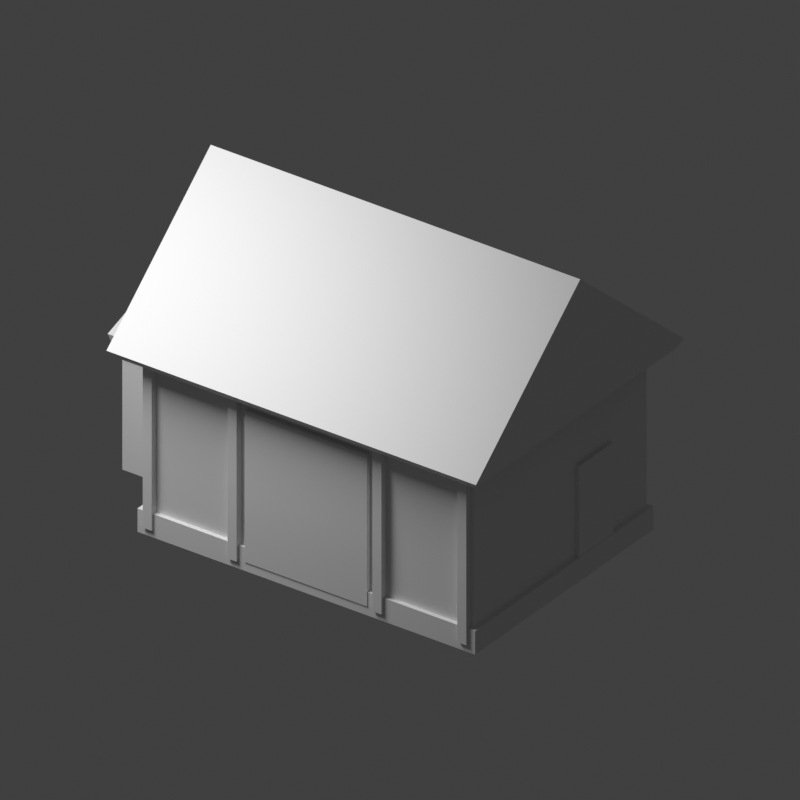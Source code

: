 # Source: barn-selected.blend  (saved by Blender 5.2.45; exported with 4.5.12 LTS)
import bpy
from mathutils import Matrix  # noqa: F401  (used for matrix-valued properties, if any)

bpy.ops.wm.read_factory_settings(use_empty=True)
scene = bpy.context.scene
scene.name = 'Scene'

# ---- collections
col_collection = bpy.data.collections.new('Collection'); scene.collection.children.link(col_collection)

# ---- materials (node trees are filled in below, after node groups)
mat_roof = bpy.data.materials.new('roof')
mat_roof.diffuse_color = (0.25, 0.28, 0.27, 1.0)
mat_stone = bpy.data.materials.new('stone')
mat_stone.diffuse_color = (0.44, 0.43, 0.38, 1.0)
mat_wood = bpy.data.materials.new('wood')
mat_wood.diffuse_color = (0.3, 0.25, 0.19, 1.0)
mat_dark = bpy.data.materials.new('dark')
mat_dark.diffuse_color = (0.08, 0.1, 0.1, 1.0)

# ---- material node trees
mat_roof.use_nodes = True; mat_roof.node_tree.nodes.clear()
_N = mat_roof.node_tree.nodes; _L = mat_roof.node_tree.links
n0 = _N.new('ShaderNodeBsdfPrincipled'); n0.name = 'Principled BSDF'; n0.location = (-200, 100)
n0.inputs[10].default_value = 0.005
n1 = _N.new('ShaderNodeOutputMaterial'); n1.name = 'Material Output'; n1.location = (200, 100)
_L.new(n0.outputs[0], n1.inputs[0])
n1.is_active_output = True
mat_stone.use_nodes = True; mat_stone.node_tree.nodes.clear()
_N = mat_stone.node_tree.nodes; _L = mat_stone.node_tree.links
n0 = _N.new('ShaderNodeBsdfPrincipled'); n0.name = 'Principled BSDF'; n0.location = (-200, 100)
n0.inputs[10].default_value = 0.005
n1 = _N.new('ShaderNodeOutputMaterial'); n1.name = 'Material Output'; n1.location = (200, 100)
_L.new(n0.outputs[0], n1.inputs[0])
n1.is_active_output = True
mat_wood.use_nodes = True; mat_wood.node_tree.nodes.clear()
_N = mat_wood.node_tree.nodes; _L = mat_wood.node_tree.links
n0 = _N.new('ShaderNodeBsdfPrincipled'); n0.name = 'Principled BSDF'; n0.location = (-200, 100)
n0.inputs[10].default_value = 0.005
n1 = _N.new('ShaderNodeOutputMaterial'); n1.name = 'Material Output'; n1.location = (200, 100)
_L.new(n0.outputs[0], n1.inputs[0])
n1.is_active_output = True
mat_dark.use_nodes = True; mat_dark.node_tree.nodes.clear()
_N = mat_dark.node_tree.nodes; _L = mat_dark.node_tree.links
n0 = _N.new('ShaderNodeBsdfPrincipled'); n0.name = 'Principled BSDF'; n0.location = (-200, 100)
n0.inputs[10].default_value = 0.005
n1 = _N.new('ShaderNodeOutputMaterial'); n1.name = 'Material Output'; n1.location = (200, 100)
_L.new(n0.outputs[0], n1.inputs[0])
n1.is_active_output = True

# ---- world
world_world = bpy.data.worlds.new('World'); scene.world = world_world
world_world.use_nodes = True; world_world.node_tree.nodes.clear()
_N = world_world.node_tree.nodes; _L = world_world.node_tree.links
n0 = _N.new('ShaderNodeOutputWorld'); n0.name = 'World Output'; n0.location = (200, 100)
n1 = _N.new('ShaderNodeBackground'); n1.name = 'Background'; n1.location = (-200, 100)
n1.inputs[0].default_value = (0.05088, 0.05088, 0.05088, 1.0)
_L.new(n1.outputs[0], n0.inputs[0])
n0.is_active_output = True
world_world.color = (0.05088, 0.05088, 0.05088)
world_world.sun_shadow_jitter_overblur = 0.0

# ---- cameras
cam_camera_001 = bpy.data.cameras.new('Camera.001')
cam_camera_001.type = 'ORTHO'
cam_camera_001.ortho_scale = 13.0

# ---- lights
light_area = bpy.data.lights.new('Area', 'AREA')
light_area.energy = 1900.0
light_area.size = 6.0
light_area.size_y = 1.0

# ---- meshes
me_main_structural_gable = bpy.data.meshes.new('Main structural gable')
me_main_structural_gable.from_pydata([(-3.7, -2.9, 3.5), (3.7, -2.9, 3.5), (3.7, 0.0, 6.0), (-3.7, 0.0, 6.0), (-3.7, 2.9, 3.5), (3.7, 2.9, 3.5)], [], [(0, 1, 2, 3), (3, 2, 5, 4), (0, 3, 4), (1, 5, 2)])
me_main_structural_gable.materials.append(mat_roof)
me_main_structural_gable.update()
me_lean_to_cover = bpy.data.meshes.new('Lean-to cover')
me_lean_to_cover.from_pydata([(-4.9, -1.2, 2.6), (-3.1, -1.2, 2.6), (-3.1, 0.5, 3.15), (-4.9, 0.5, 3.15), (-4.9, 2.2, 2.6), (-3.1, 2.2, 2.6)], [], [(0, 1, 2, 3), (3, 2, 5, 4), (0, 3, 4), (1, 5, 2)])
me_lean_to_cover.materials.append(mat_roof)
me_lean_to_cover.update()
me_cube_001 = bpy.data.meshes.new('Cube.001')
me_cube_001.from_pydata([(-0.5, -0.5, -0.5), (-0.5, -0.5, 0.5), (-0.5, 0.5, -0.5), (-0.5, 0.5, 0.5), (0.5, -0.5, -0.5), (0.5, -0.5, 0.5), (0.5, 0.5, -0.5), (0.5, 0.5, 0.5)], [], [(0, 1, 3, 2), (2, 3, 7, 6), (6, 7, 5, 4), (4, 5, 1, 0), (2, 6, 4, 0), (7, 3, 1, 5)])
_uv = me_cube_001.uv_layers.new(name='UVMap')
_uv.uv.foreach_set('vector', [0.375, 0.0, 0.625, 0.0, 0.625, 0.25, 0.375, 0.25, 0.375, 0.25, 0.625, 0.25, 0.625, 0.5, 0.375, 0.5, 0.375, 0.5, 0.625, 0.5, 0.625, 0.75, 0.375, 0.75, 0.375, 0.75, 0.625, 0.75, 0.625, 1.0, 0.375, 1.0, 0.125, 0.5, 0.375, 0.5, 0.375, 0.75, 0.125, 0.75, 0.625, 0.5, 0.875, 0.5, 0.875, 0.75, 0.625, 0.75])
me_cube_001.materials.append(mat_stone)
me_cube_001.update()
me_cube_002 = bpy.data.meshes.new('Cube.002')
me_cube_002.from_pydata([(-0.5, -0.5, -0.5), (-0.5, -0.5, 0.5), (-0.5, 0.5, -0.5), (-0.5, 0.5, 0.5), (0.5, -0.5, -0.5), (0.5, -0.5, 0.5), (0.5, 0.5, -0.5), (0.5, 0.5, 0.5)], [], [(0, 1, 3, 2), (2, 3, 7, 6), (6, 7, 5, 4), (4, 5, 1, 0), (2, 6, 4, 0), (7, 3, 1, 5)])
_uv = me_cube_002.uv_layers.new(name='UVMap')
_uv.uv.foreach_set('vector', [0.375, 0.0, 0.625, 0.0, 0.625, 0.25, 0.375, 0.25, 0.375, 0.25, 0.625, 0.25, 0.625, 0.5, 0.375, 0.5, 0.375, 0.5, 0.625, 0.5, 0.625, 0.75, 0.375, 0.75, 0.375, 0.75, 0.625, 0.75, 0.625, 1.0, 0.375, 1.0, 0.125, 0.5, 0.375, 0.5, 0.375, 0.75, 0.125, 0.75, 0.625, 0.5, 0.875, 0.5, 0.875, 0.75, 0.625, 0.75])
me_cube_002.materials.append(mat_wood)
me_cube_002.update()
me_cube_003 = bpy.data.meshes.new('Cube.003')
me_cube_003.from_pydata([(-0.5, -0.5, -0.5), (-0.5, -0.5, 0.5), (-0.5, 0.5, -0.5), (-0.5, 0.5, 0.5), (0.5, -0.5, -0.5), (0.5, -0.5, 0.5), (0.5, 0.5, -0.5), (0.5, 0.5, 0.5)], [], [(0, 1, 3, 2), (2, 3, 7, 6), (6, 7, 5, 4), (4, 5, 1, 0), (2, 6, 4, 0), (7, 3, 1, 5)])
_uv = me_cube_003.uv_layers.new(name='UVMap')
_uv.uv.foreach_set('vector', [0.375, 0.0, 0.625, 0.0, 0.625, 0.25, 0.375, 0.25, 0.375, 0.25, 0.625, 0.25, 0.625, 0.5, 0.375, 0.5, 0.375, 0.5, 0.625, 0.5, 0.625, 0.75, 0.375, 0.75, 0.375, 0.75, 0.625, 0.75, 0.625, 1.0, 0.375, 1.0, 0.125, 0.5, 0.375, 0.5, 0.375, 0.75, 0.125, 0.75, 0.625, 0.5, 0.875, 0.5, 0.875, 0.75, 0.625, 0.75])
me_cube_003.materials.append(mat_stone)
me_cube_003.update()
me_cube_004 = bpy.data.meshes.new('Cube.004')
me_cube_004.from_pydata([(-0.5, -0.5, -0.5), (-0.5, -0.5, 0.5), (-0.5, 0.5, -0.5), (-0.5, 0.5, 0.5), (0.5, -0.5, -0.5), (0.5, -0.5, 0.5), (0.5, 0.5, -0.5), (0.5, 0.5, 0.5)], [], [(0, 1, 3, 2), (2, 3, 7, 6), (6, 7, 5, 4), (4, 5, 1, 0), (2, 6, 4, 0), (7, 3, 1, 5)])
_uv = me_cube_004.uv_layers.new(name='UVMap')
_uv.uv.foreach_set('vector', [0.375, 0.0, 0.625, 0.0, 0.625, 0.25, 0.375, 0.25, 0.375, 0.25, 0.625, 0.25, 0.625, 0.5, 0.375, 0.5, 0.375, 0.5, 0.625, 0.5, 0.625, 0.75, 0.375, 0.75, 0.375, 0.75, 0.625, 0.75, 0.625, 1.0, 0.375, 1.0, 0.125, 0.5, 0.375, 0.5, 0.375, 0.75, 0.125, 0.75, 0.625, 0.5, 0.875, 0.5, 0.875, 0.75, 0.625, 0.75])
me_cube_004.materials.append(mat_stone)
me_cube_004.update()
me_cube_005 = bpy.data.meshes.new('Cube.005')
me_cube_005.from_pydata([(-0.5, -0.5, -0.5), (-0.5, -0.5, 0.5), (-0.5, 0.5, -0.5), (-0.5, 0.5, 0.5), (0.5, -0.5, -0.5), (0.5, -0.5, 0.5), (0.5, 0.5, -0.5), (0.5, 0.5, 0.5)], [], [(0, 1, 3, 2), (2, 3, 7, 6), (6, 7, 5, 4), (4, 5, 1, 0), (2, 6, 4, 0), (7, 3, 1, 5)])
_uv = me_cube_005.uv_layers.new(name='UVMap')
_uv.uv.foreach_set('vector', [0.375, 0.0, 0.625, 0.0, 0.625, 0.25, 0.375, 0.25, 0.375, 0.25, 0.625, 0.25, 0.625, 0.5, 0.375, 0.5, 0.375, 0.5, 0.625, 0.5, 0.625, 0.75, 0.375, 0.75, 0.375, 0.75, 0.625, 0.75, 0.625, 1.0, 0.375, 1.0, 0.125, 0.5, 0.375, 0.5, 0.375, 0.75, 0.125, 0.75, 0.625, 0.5, 0.875, 0.5, 0.875, 0.75, 0.625, 0.75])
me_cube_005.materials.append(mat_stone)
me_cube_005.update()
me_cube_006 = bpy.data.meshes.new('Cube.006')
me_cube_006.from_pydata([(-0.5, -0.5, -0.5), (-0.5, -0.5, 0.5), (-0.5, 0.5, -0.5), (-0.5, 0.5, 0.5), (0.5, -0.5, -0.5), (0.5, -0.5, 0.5), (0.5, 0.5, -0.5), (0.5, 0.5, 0.5)], [], [(0, 1, 3, 2), (2, 3, 7, 6), (6, 7, 5, 4), (4, 5, 1, 0), (2, 6, 4, 0), (7, 3, 1, 5)])
_uv = me_cube_006.uv_layers.new(name='UVMap')
_uv.uv.foreach_set('vector', [0.375, 0.0, 0.625, 0.0, 0.625, 0.25, 0.375, 0.25, 0.375, 0.25, 0.625, 0.25, 0.625, 0.5, 0.375, 0.5, 0.375, 0.5, 0.625, 0.5, 0.625, 0.75, 0.375, 0.75, 0.375, 0.75, 0.625, 0.75, 0.625, 1.0, 0.375, 1.0, 0.125, 0.5, 0.375, 0.5, 0.375, 0.75, 0.125, 0.75, 0.625, 0.5, 0.875, 0.5, 0.875, 0.75, 0.625, 0.75])
me_cube_006.materials.append(mat_stone)
me_cube_006.update()
me_cube_007 = bpy.data.meshes.new('Cube.007')
me_cube_007.from_pydata([(-0.5, -0.5, -0.5), (-0.5, -0.5, 0.5), (-0.5, 0.5, -0.5), (-0.5, 0.5, 0.5), (0.5, -0.5, -0.5), (0.5, -0.5, 0.5), (0.5, 0.5, -0.5), (0.5, 0.5, 0.5)], [], [(0, 1, 3, 2), (2, 3, 7, 6), (6, 7, 5, 4), (4, 5, 1, 0), (2, 6, 4, 0), (7, 3, 1, 5)])
_uv = me_cube_007.uv_layers.new(name='UVMap')
_uv.uv.foreach_set('vector', [0.375, 0.0, 0.625, 0.0, 0.625, 0.25, 0.375, 0.25, 0.375, 0.25, 0.625, 0.25, 0.625, 0.5, 0.375, 0.5, 0.375, 0.5, 0.625, 0.5, 0.625, 0.75, 0.375, 0.75, 0.375, 0.75, 0.625, 0.75, 0.625, 1.0, 0.375, 1.0, 0.125, 0.5, 0.375, 0.5, 0.375, 0.75, 0.125, 0.75, 0.625, 0.5, 0.875, 0.5, 0.875, 0.75, 0.625, 0.75])
me_cube_007.materials.append(mat_dark)
me_cube_007.update()
me_cube_008 = bpy.data.meshes.new('Cube.008')
me_cube_008.from_pydata([(-0.5, -0.5, -0.5), (-0.5, -0.5, 0.5), (-0.5, 0.5, -0.5), (-0.5, 0.5, 0.5), (0.5, -0.5, -0.5), (0.5, -0.5, 0.5), (0.5, 0.5, -0.5), (0.5, 0.5, 0.5)], [], [(0, 1, 3, 2), (2, 3, 7, 6), (6, 7, 5, 4), (4, 5, 1, 0), (2, 6, 4, 0), (7, 3, 1, 5)])
_uv = me_cube_008.uv_layers.new(name='UVMap')
_uv.uv.foreach_set('vector', [0.375, 0.0, 0.625, 0.0, 0.625, 0.25, 0.375, 0.25, 0.375, 0.25, 0.625, 0.25, 0.625, 0.5, 0.375, 0.5, 0.375, 0.5, 0.625, 0.5, 0.625, 0.75, 0.375, 0.75, 0.375, 0.75, 0.625, 0.75, 0.625, 1.0, 0.375, 1.0, 0.125, 0.5, 0.375, 0.5, 0.375, 0.75, 0.125, 0.75, 0.625, 0.5, 0.875, 0.5, 0.875, 0.75, 0.625, 0.75])
me_cube_008.materials.append(mat_dark)
me_cube_008.update()
me_cube_009 = bpy.data.meshes.new('Cube.009')
me_cube_009.from_pydata([(-0.5, -0.5, -0.5), (-0.5, -0.5, 0.5), (-0.5, 0.5, -0.5), (-0.5, 0.5, 0.5), (0.5, -0.5, -0.5), (0.5, -0.5, 0.5), (0.5, 0.5, -0.5), (0.5, 0.5, 0.5)], [], [(0, 1, 3, 2), (2, 3, 7, 6), (6, 7, 5, 4), (4, 5, 1, 0), (2, 6, 4, 0), (7, 3, 1, 5)])
_uv = me_cube_009.uv_layers.new(name='UVMap')
_uv.uv.foreach_set('vector', [0.375, 0.0, 0.625, 0.0, 0.625, 0.25, 0.375, 0.25, 0.375, 0.25, 0.625, 0.25, 0.625, 0.5, 0.375, 0.5, 0.375, 0.5, 0.625, 0.5, 0.625, 0.75, 0.375, 0.75, 0.375, 0.75, 0.625, 0.75, 0.625, 1.0, 0.375, 1.0, 0.125, 0.5, 0.375, 0.5, 0.375, 0.75, 0.125, 0.75, 0.625, 0.5, 0.875, 0.5, 0.875, 0.75, 0.625, 0.75])
me_cube_009.materials.append(mat_wood)
me_cube_009.update()

# ---- objects
ob_main_structural_gable = bpy.data.objects.new('Main structural gable', me_main_structural_gable)
ob_lean_to_cover = bpy.data.objects.new('Lean-to cover', me_lean_to_cover)
ob_camera = bpy.data.objects.new('Camera', cam_camera_001)
ob_area = bpy.data.objects.new('Area', light_area)
ob_stone_plinth = bpy.data.objects.new('Stone plinth', me_cube_001)
ob_timber_hall = bpy.data.objects.new('Timber hall', me_cube_002)
ob_load_bearing_post = bpy.data.objects.new('Load bearing post', me_cube_003)
ob_load_bearing_post_001 = bpy.data.objects.new('Load bearing post.001', me_cube_004)
ob_load_bearing_post_002 = bpy.data.objects.new('Load bearing post.002', me_cube_005)
ob_load_bearing_post_003 = bpy.data.objects.new('Load bearing post.003', me_cube_006)
ob_large_double_loading_doors = bpy.data.objects.new('Large double loading doors', me_cube_007)
ob_pedestrian_door = bpy.data.objects.new('Pedestrian door', me_cube_008)
ob_offset_lean_to = bpy.data.objects.new('Offset lean-to', me_cube_009)

# ---- transforms, parenting, visibility, modifiers, constraints
ob_main_structural_gable.location = (0.0, 0.0, 0.0)
_m = ob_main_structural_gable.modifiers.new('Built roof thickness', 'SOLIDIFY')
_m.thickness = 0.24
ob_lean_to_cover.location = (0.0, 0.0, 0.0)
_m = ob_lean_to_cover.modifiers.new('Built roof thickness', 'SOLIDIFY')
_m.thickness = 0.24
ob_camera.location = (10.58, -14.56, 13.0)
ob_camera.rotation_euler = (1.041, -1.32e-08, 0.6243)
ob_area.location = (-6.0, -8.0, 14.0)
ob_stone_plinth.location = (0.0, 0.0, 0.22)
ob_stone_plinth.scale = (6.76, 4.96, 0.44)
ob_timber_hall.location = (0.0, 0.0, 1.9)
ob_timber_hall.scale = (6.6, 4.8, 3.4)
ob_load_bearing_post.location = (-3.15, -2.44, 1.9)
ob_load_bearing_post.scale = (0.18, 0.18, 3.5)
ob_load_bearing_post_001.location = (-1.45, -2.44, 1.9)
ob_load_bearing_post_001.scale = (0.18, 0.18, 3.5)
ob_load_bearing_post_002.location = (1.45, -2.44, 1.9)
ob_load_bearing_post_002.scale = (0.18, 0.18, 3.5)
ob_load_bearing_post_003.location = (3.15, -2.44, 1.9)
ob_load_bearing_post_003.scale = (0.18, 0.18, 3.5)
ob_large_double_loading_doors.location = (0.0, -2.455, 1.6)
ob_large_double_loading_doors.scale = (2.45, 0.08, 2.85)
ob_pedestrian_door.location = (3.33, 0.9, 1.1)
ob_pedestrian_door.scale = (0.08, 0.95, 2.12)
ob_offset_lean_to.location = (-4.0, 0.5, 1.25)
ob_offset_lean_to.scale = (1.5, 3.0, 2.5)

# ---- collection membership
scene.collection.objects.link(ob_main_structural_gable)
scene.collection.objects.link(ob_lean_to_cover)
col_collection.objects.link(ob_camera)
col_collection.objects.link(ob_area)
col_collection.objects.link(ob_stone_plinth)
col_collection.objects.link(ob_timber_hall)
col_collection.objects.link(ob_load_bearing_post)
col_collection.objects.link(ob_load_bearing_post_001)
col_collection.objects.link(ob_load_bearing_post_002)
col_collection.objects.link(ob_load_bearing_post_003)
col_collection.objects.link(ob_large_double_loading_doors)
col_collection.objects.link(ob_pedestrian_door)
col_collection.objects.link(ob_offset_lean_to)

# ---- scene / render settings (as saved in the file)
scene.camera = ob_camera
scene.frame_start = 1; scene.frame_end = 250; scene.frame_set(1)
scene.render.engine = 'BLENDER_EEVEE_NEXT'
scene.render.resolution_x = 960
scene.render.resolution_y = 960
scene.render.film_transparent = True
scene.render.bake_bias = 0.0
scene.render.bake_samples = 0
scene.render.compositor_device = 'GPU'
scene.eevee.use_volume_custom_range = False
scene.eevee.fast_gi_thickness_near = 0.1
scene.eevee.fast_gi_thickness_far = 0.0
scene.eevee.ray_tracing_options.screen_trace_thickness = 0.1
scene.view_settings.view_transform = 'Standard'
bpy.context.view_layer.update()

